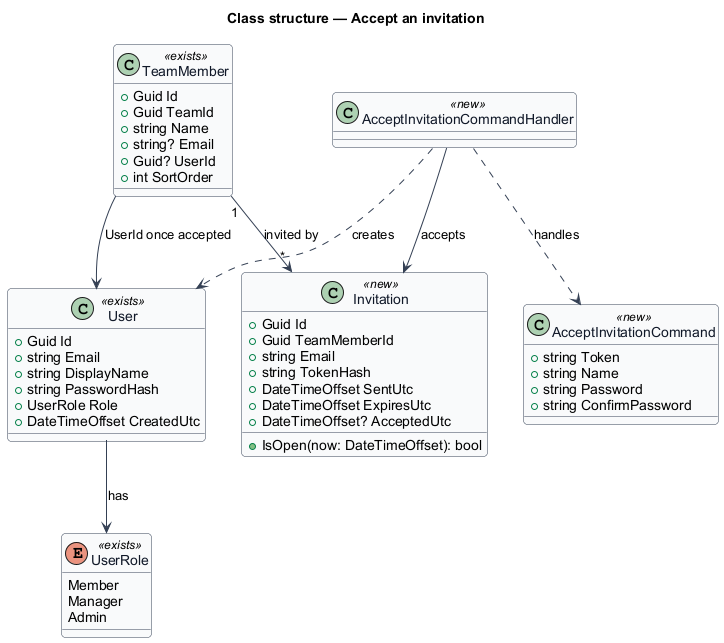

The diagram above was rendered by PlantUML. Its source (embedded in the PNG):
@startuml
skinparam backgroundColor #FFFFFF
skinparam shadowing false
skinparam roundcorner 8
skinparam defaultFontName Arial
skinparam ArrowColor #344054
skinparam class {
  BorderColor #344054
  FontColor #101828
  BackgroundColor #F9FAFB
}
title Class structure — Accept an invitation

class User <<exists>> {
  +Guid Id
  +string Email
  +string DisplayName
  +string PasswordHash
  +UserRole Role
  +DateTimeOffset CreatedUtc
}
enum UserRole <<exists>> {
  Member
  Manager
  Admin
}
User --> UserRole : has

class TeamMember <<exists>> {
  +Guid Id
  +Guid TeamId
  +string Name
  +string? Email
  +Guid? UserId
  +int SortOrder
}
class Invitation <<new>> {
  +Guid Id
  +Guid TeamMemberId
  +string Email
  +string TokenHash
  +DateTimeOffset SentUtc
  +DateTimeOffset ExpiresUtc
  +DateTimeOffset? AcceptedUtc
  +IsOpen(now: DateTimeOffset): bool
}
class AcceptInvitationCommand <<new>> {
  +string Token
  +string Name
  +string Password
  +string ConfirmPassword
}
class AcceptInvitationCommandHandler <<new>>
TeamMember "1" --> "*" Invitation : invited by
TeamMember --> User : UserId once accepted
AcceptInvitationCommandHandler ..> AcceptInvitationCommand : handles
AcceptInvitationCommandHandler --> Invitation : accepts
AcceptInvitationCommandHandler ..> User : creates
@enduml